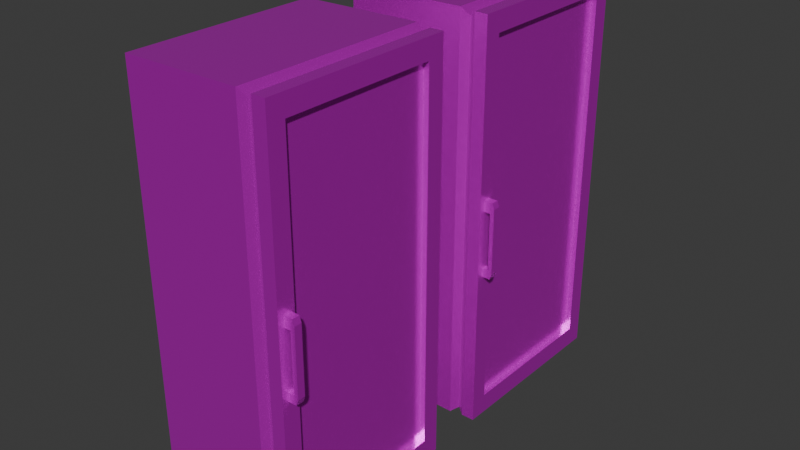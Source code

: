 # Source: fridge.blend  (saved by Blender 5.0.118; exported with 4.5.12 LTS)
import bpy
from mathutils import Matrix  # noqa: F401  (used for matrix-valued properties, if any)

bpy.ops.wm.read_factory_settings(use_empty=True)
scene = bpy.context.scene
scene.name = 'Scene'

# ---- collections
col_collection = bpy.data.collections.new('Collection'); scene.collection.children.link(col_collection)

# ---- images (referenced by path relative to the original .blend; pixels are not part of the script)
import os
ASSET_DIR = os.environ.get("B2B_ASSET_DIR", "")  # directory of the original .blend (textures are referenced by path, not embedded)
HERE = os.path.dirname(os.path.abspath(__file__))  # packed textures are extracted next to this script under _unpacked/

def load_image(name, relpath, width, height, colorspace="sRGB"):
    """Load a texture the original file referenced (path relative to the .blend, or extracted next to this script)."""
    p = next((c for c in (os.path.join(HERE, relpath), os.path.join(ASSET_DIR, relpath)) if relpath and os.path.exists(c)), "")
    if p:
        img = bpy.data.images.load(p, check_existing=True)
        img.name = name
    else:  # same state as the original file: an image datablock whose file is absent (Cycles renders it pink)
        img = bpy.data.images.new(name, width, height)
        img.source = "FILE"
        img.filepath = "//" + (relpath or name)
    img.colorspace_settings.name = colorspace
    return img
img_untitled = load_image('Untitled', 'Fridge.png', 1024, 1024, 'sRGB')

# ---- materials (node trees are filled in below, after node groups)
mat_material_001 = bpy.data.materials.new('Material.001')

# ---- material node trees
mat_material_001.use_nodes = True; mat_material_001.node_tree.nodes.clear()
_N = mat_material_001.node_tree.nodes; _L = mat_material_001.node_tree.links
n0 = _N.new('ShaderNodeBsdfPrincipled'); n0.name = 'Principled BSDF'; n0.location = (-200, 100)
n0.inputs[1].default_value = 0.6845
n0.inputs[2].default_value = 0.2647
n1 = _N.new('ShaderNodeOutputMaterial'); n1.name = 'Material Output'; n1.location = (200, 100)
n2 = _N.new('ShaderNodeTexImage'); n2.name = 'Image Texture'; n2.location = (-490, 60)
n2.image = img_untitled
_L.new(n0.outputs[0], n1.inputs[0])
_L.new(n2.outputs[0], n0.inputs[0])
n1.is_active_output = True

# ---- world
world_world = bpy.data.worlds.new('World'); scene.world = world_world
world_world.use_nodes = True; world_world.node_tree.nodes.clear()
_N = world_world.node_tree.nodes; _L = world_world.node_tree.links
n0 = _N.new('ShaderNodeOutputWorld'); n0.name = 'World Output'; n0.location = (200, 100)
n1 = _N.new('ShaderNodeBackground'); n1.name = 'Background'; n1.location = (-200, 100)
n1.inputs[0].default_value = (0.05088, 0.05088, 0.05088, 1.0)
_L.new(n1.outputs[0], n0.inputs[0])
n0.is_active_output = True
world_world.color = (0.05088, 0.05088, 0.05088)
world_world.sun_shadow_jitter_overblur = 0.0

# ---- meshes
me_cube_001 = bpy.data.meshes.new('Cube.001')
me_cube_001.from_pydata([(-1.0, -1.0, -0.03458), (-1.0, -1.0, 1.965), (-1.0, 1.0, -0.03458), (-1.0, 1.0, 1.965), (1.109, -0.9313, 0.744), (1.136, -0.9313, 0.7718), (1.0, -0.8164, 0.06361), (1.0, -0.8164, 1.867), (1.109, -0.8524, 0.744), (1.0, 0.8164, 0.06361), (1.136, -0.8524, 0.7718), (1.0, 0.8164, 1.867), (1.136, -0.8524, 1.096), (1.0, 1.0, 1.965), (1.136, -0.9313, 1.096), (1.0, 1.0, -0.03458), (1.109, -0.8524, 1.124), (1.0, -1.0, -0.03458), (1.109, -0.9313, 1.124), (1.0, -1.0, 1.965), (0.9255, 0.8164, 1.867), (0.9255, 0.8164, 0.06361), (1.077, -0.9313, 0.7862), (0.9255, -0.8164, 0.06361), (0.9255, -0.8164, 1.867), (1.077, -0.9313, 1.07), (1.077, -0.8524, 1.07), (1.077, -0.8524, 0.7862), (1.077, -0.9313, 0.8577), (1.051, -0.8524, 1.07), (1.077, -0.8524, 1.011), (1.027, -0.8798, 1.07), (1.0, -0.8524, 1.07), (1.0, -0.8524, 1.124), (1.0, -0.8524, 0.7862), (1.0, -0.8524, 1.07), (1.0, -0.8524, 0.744), (1.0, -0.9313, 0.744), (1.0, -0.9313, 0.7862), (1.0, -0.9313, 1.07), (1.0, -0.9313, 1.124), (1.0, -0.9313, 0.7862), (1.0, -0.9313, 1.07), (0.8197, 1.0, -0.03458), (0.8197, 1.0, 1.965), (0.8197, -1.0, -0.03458), (0.8197, -1.0, 1.965), (0.744, 0.9736, -0.008216), (0.744, 0.9736, 1.939), (0.744, -0.9736, -0.008216), (0.744, -0.9736, 1.939), (0.6279, 1.009, -0.04332), (0.6279, 1.009, 1.974), (0.6279, -1.009, -0.04332), (0.6279, -1.009, 1.974)], [], [(0, 1, 3, 2), (43, 44, 13, 15), (11, 7, 24, 20), (53, 54, 1, 0), (43, 15, 17, 45), (52, 3, 1, 54), (11, 9, 15, 13), (9, 6, 17, 15), (7, 11, 13, 19), (33, 7, 19, 17, 6, 36, 37, 38, 41, 42, 39, 40), (41, 34, 36, 6, 7, 33, 35, 32, 42), (21, 20, 24, 23), (9, 11, 20, 21), (7, 6, 23, 24), (6, 9, 21, 23), (28, 22, 4, 5, 14, 18, 40, 39, 25), (37, 4, 22, 38), (8, 4, 37, 36), (10, 5, 4, 8), (33, 16, 12, 10, 8, 36, 34, 27, 30, 26, 29, 35), (12, 14, 5, 10), (14, 12, 16, 18), (18, 16, 33, 40), (32, 31, 29, 26, 25, 39, 42), (29, 31, 32, 35), (27, 22, 28, 30), (25, 26, 30, 28), (22, 27, 34, 41, 38), (13, 44, 46, 19), (47, 43, 45, 49), (17, 19, 46, 45), (47, 48, 44, 43), (51, 52, 48, 47), (51, 47, 49, 53), (44, 48, 50, 46), (45, 46, 50, 49), (2, 51, 53, 0), (2, 3, 52, 51), (48, 52, 54, 50), (49, 50, 54, 53)])
_uv = me_cube_001.uv_layers.new(name='UVMap')
_uv.uv.foreach_set('vector', [0.8041, 0.01097, 0.8712, 0.01097, 0.8712, 0.07799, 0.8041, 0.07799, 0.8041, 0.139, 0.8712, 0.139, 0.8712, 0.145, 0.8041, 0.145, 0.338, 0.948, 0.04499, 0.948, 0.04499, 0.948, 0.338, 0.948, 0.8041, 0.2245, 0.8712, 0.2245, 0.8712, 0.279, 0.8041, 0.279, 0.7981, 0.145, 0.8041, 0.145, 0.8041, 0.212, 0.7981, 0.212, 0.8836, 0.145, 0.9382, 0.145, 0.9382, 0.212, 0.8836, 0.212, 0.338, 0.948, 0.338, 0.262, 0.3709, 0.2247, 0.3709, 0.9854, 0.338, 0.262, 0.04499, 0.262, 0.01204, 0.2247, 0.3709, 0.2247, 0.04499, 0.948, 0.338, 0.948, 0.3709, 0.9854, 0.01204, 0.9854, 0.03853, 0.6654, 0.04499, 0.948, 0.01204, 0.9854, 0.01204, 0.2247, 0.04499, 0.262, 0.03853, 0.5208, 0.02437, 0.5208, 0.02437, 0.5369, 0.02437, 0.5369, 0.02437, 0.6446, 0.02437, 0.6446, 0.02437, 0.6654, 0.02437, 0.5369, 0.03853, 0.5369, 0.03853, 0.5208, 0.04499, 0.262, 0.04499, 0.948, 0.03853, 0.6654, 0.03853, 0.6446, 0.03853, 0.6446, 0.02437, 0.6446, 0.338, 0.262, 0.338, 0.948, 0.04499, 0.948, 0.04499, 0.262, 0.338, 0.262, 0.338, 0.948, 0.338, 0.948, 0.338, 0.262, 0.04499, 0.948, 0.04499, 0.262, 0.04499, 0.262, 0.04499, 0.948, 0.04499, 0.262, 0.338, 0.262, 0.338, 0.262, 0.04499, 0.262, 0.02437, 0.5641, 0.02437, 0.5369, 0.02437, 0.5208, 0.02437, 0.5314, 0.02437, 0.6549, 0.02437, 0.6654, 0.02437, 0.6654, 0.02437, 0.6446, 0.02437, 0.6446, 0.02437, 0.5208, 0.02437, 0.5208, 0.02437, 0.5369, 0.02437, 0.5369, 0.03853, 0.5208, 0.02437, 0.5208, 0.02437, 0.5208, 0.03853, 0.5208, 0.03853, 0.5314, 0.02437, 0.5314, 0.02437, 0.5208, 0.03853, 0.5208, 0.03853, 0.6654, 0.03853, 0.6654, 0.03853, 0.6549, 0.03853, 0.5314, 0.03853, 0.5208, 0.03853, 0.5208, 0.03853, 0.5369, 0.03853, 0.5369, 0.03853, 0.6222, 0.03853, 0.6446, 0.03853, 0.6446, 0.03853, 0.6446, 0.03853, 0.6549, 0.02437, 0.6549, 0.02437, 0.5314, 0.03853, 0.5314, 0.02437, 0.6549, 0.03853, 0.6549, 0.03853, 0.6654, 0.02437, 0.6654, 0.02437, 0.6654, 0.03853, 0.6654, 0.03853, 0.6654, 0.02437, 0.6654, 0.03853, 0.6446, 0.03361, 0.6446, 0.03853, 0.6446, 0.03853, 0.6446, 0.02437, 0.6446, 0.02437, 0.6446, 0.02437, 0.6446, 0.03853, 0.6446, 0.03361, 0.6446, 0.03853, 0.6446, 0.03853, 0.6446, 0.03853, 0.5369, 0.02437, 0.5369, 0.02437, 0.5641, 0.03853, 0.6222, 0.02437, 0.6446, 0.03853, 0.6446, 0.03853, 0.6222, 0.02437, 0.5641, 0.02437, 0.5369, 0.03853, 0.5369, 0.03853, 0.5369, 0.02437, 0.5369, 0.02437, 0.5369, 0.8712, 0.145, 0.8772, 0.145, 0.8772, 0.212, 0.8712, 0.212, 0.7956, 0.145, 0.7981, 0.145, 0.7981, 0.212, 0.7956, 0.212, 0.8041, 0.212, 0.8712, 0.212, 0.8712, 0.2181, 0.8041, 0.2181, 0.8041, 0.1364, 0.8712, 0.1364, 0.8712, 0.139, 0.8041, 0.139, 0.8041, 0.1325, 0.8712, 0.1325, 0.8712, 0.1364, 0.8041, 0.1364, 0.7917, 0.145, 0.7956, 0.145, 0.7956, 0.212, 0.7917, 0.212, 0.8772, 0.145, 0.8797, 0.145, 0.8797, 0.212, 0.8772, 0.212, 0.8041, 0.2181, 0.8712, 0.2181, 0.8712, 0.2206, 0.8041, 0.2206, 0.7371, 0.145, 0.7917, 0.145, 0.7917, 0.212, 0.7371, 0.212, 0.8041, 0.07799, 0.8712, 0.07799, 0.8712, 0.1325, 0.8041, 0.1325, 0.8797, 0.145, 0.8836, 0.145, 0.8836, 0.212, 0.8797, 0.212, 0.8041, 0.2206, 0.8712, 0.2206, 0.8712, 0.2245, 0.8041, 0.2245])
me_cube_001.materials.append(mat_material_001)
me_cube_001.use_paint_bone_selection = False
me_cube_001.use_paint_mask = True
me_cube_001.update()
me_cube_004 = bpy.data.meshes.new('Cube.004')
me_cube_004.from_pydata([(-1.0, -1.0, -0.03458), (-1.0, -1.0, 1.965), (-1.0, 1.0, -0.03458), (-1.0, 1.0, 1.965), (1.109, -0.9313, 0.744), (1.136, -0.9313, 0.7718), (1.0, -0.8164, 0.06361), (1.0, -0.8164, 1.867), (1.109, -0.8524, 0.744), (1.0, 0.8164, 0.06361), (1.136, -0.8524, 0.7718), (1.0, 0.8164, 1.867), (1.136, -0.8524, 1.096), (1.0, 1.0, 1.965), (1.136, -0.9313, 1.096), (1.0, 1.0, -0.03458), (1.109, -0.8524, 1.124), (1.0, -1.0, -0.03458), (1.109, -0.9313, 1.124), (1.0, -1.0, 1.965), (0.9255, 0.8164, 1.867), (0.9255, 0.8164, 0.06361), (1.077, -0.9313, 0.7862), (0.9255, -0.8164, 0.06361), (0.9255, -0.8164, 1.867), (1.077, -0.9313, 1.07), (1.077, -0.8524, 1.07), (1.077, -0.8524, 0.7862), (1.077, -0.9313, 0.8577), (1.051, -0.8524, 1.07), (1.077, -0.8524, 1.011), (1.027, -0.8798, 1.07), (1.0, -0.8524, 1.07), (1.0, -0.8524, 1.124), (1.0, -0.8524, 0.7862), (1.0, -0.8524, 1.07), (1.0, -0.8524, 0.744), (1.0, -0.9313, 0.744), (1.0, -0.9313, 0.7862), (1.0, -0.9313, 1.07), (1.0, -0.9313, 1.124), (1.0, -0.9313, 0.7862), (1.0, -0.9313, 1.07), (0.8197, 1.0, -0.03458), (0.8197, 1.0, 1.965), (0.8197, -1.0, -0.03458), (0.8197, -1.0, 1.965), (0.744, 0.9736, -0.008216), (0.744, 0.9736, 1.939), (0.744, -0.9736, -0.008216), (0.744, -0.9736, 1.939), (0.6279, 1.009, -0.04332), (0.6279, 1.009, 1.974), (0.6279, -1.009, -0.04332), (0.6279, -1.009, 1.974)], [], [(0, 1, 3, 2), (43, 44, 13, 15), (11, 7, 24, 20), (53, 54, 1, 0), (43, 15, 17, 45), (52, 3, 1, 54), (11, 9, 15, 13), (9, 6, 17, 15), (7, 11, 13, 19), (33, 7, 19, 17, 6, 36, 37, 38, 41, 42, 39, 40), (41, 34, 36, 6, 7, 33, 35, 32, 42), (21, 20, 24, 23), (9, 11, 20, 21), (7, 6, 23, 24), (6, 9, 21, 23), (28, 22, 4, 5, 14, 18, 40, 39, 25), (37, 4, 22, 38), (8, 4, 37, 36), (10, 5, 4, 8), (33, 16, 12, 10, 8, 36, 34, 27, 30, 26, 29, 35), (12, 14, 5, 10), (14, 12, 16, 18), (18, 16, 33, 40), (32, 31, 29, 26, 25, 39, 42), (29, 31, 32, 35), (27, 22, 28, 30), (25, 26, 30, 28), (22, 27, 34, 41, 38), (13, 44, 46, 19), (47, 43, 45, 49), (17, 19, 46, 45), (47, 48, 44, 43), (51, 52, 48, 47), (51, 47, 49, 53), (44, 48, 50, 46), (45, 46, 50, 49), (2, 51, 53, 0), (2, 3, 52, 51), (48, 52, 54, 50), (49, 50, 54, 53)])
_uv = me_cube_004.uv_layers.new(name='UVMap')
_uv.uv.foreach_set('vector', [0.8041, 0.01097, 0.8712, 0.01097, 0.8712, 0.07799, 0.8041, 0.07799, 0.8041, 0.139, 0.8712, 0.139, 0.8712, 0.145, 0.8041, 0.145, 0.7108, 0.948, 0.4178, 0.948, 0.4178, 0.948, 0.7108, 0.948, 0.8041, 0.2245, 0.8712, 0.2245, 0.8712, 0.279, 0.8041, 0.279, 0.7981, 0.145, 0.8041, 0.145, 0.8041, 0.212, 0.7981, 0.212, 0.8836, 0.145, 0.9382, 0.145, 0.9382, 0.212, 0.8836, 0.212, 0.7108, 0.948, 0.7108, 0.262, 0.7437, 0.2247, 0.7437, 0.9854, 0.7108, 0.262, 0.4178, 0.262, 0.3848, 0.2247, 0.7437, 0.2247, 0.4178, 0.948, 0.7108, 0.948, 0.7437, 0.9854, 0.3848, 0.9854, 0.4113, 0.6654, 0.4178, 0.948, 0.3848, 0.9854, 0.3848, 0.2247, 0.4178, 0.262, 0.4113, 0.5208, 0.3972, 0.5208, 0.3972, 0.5369, 0.3972, 0.5369, 0.3972, 0.6446, 0.3972, 0.6446, 0.3972, 0.6654, 0.3972, 0.5369, 0.4113, 0.5369, 0.4113, 0.5208, 0.4178, 0.262, 0.4178, 0.948, 0.4113, 0.6654, 0.4113, 0.6446, 0.4113, 0.6446, 0.3972, 0.6446, 0.7108, 0.262, 0.7108, 0.948, 0.4178, 0.948, 0.4178, 0.262, 0.7108, 0.262, 0.7108, 0.948, 0.7108, 0.948, 0.7108, 0.262, 0.4178, 0.948, 0.4178, 0.262, 0.4178, 0.262, 0.4178, 0.948, 0.4178, 0.262, 0.7108, 0.262, 0.7108, 0.262, 0.4178, 0.262, 0.3972, 0.5641, 0.3972, 0.5369, 0.3972, 0.5208, 0.3972, 0.5314, 0.3972, 0.6549, 0.3972, 0.6654, 0.3972, 0.6654, 0.3972, 0.6446, 0.3972, 0.6446, 0.3972, 0.5208, 0.3972, 0.5208, 0.3972, 0.5369, 0.3972, 0.5369, 0.4113, 0.5208, 0.3972, 0.5208, 0.3972, 0.5208, 0.4113, 0.5208, 0.4113, 0.5314, 0.3972, 0.5314, 0.3972, 0.5208, 0.4113, 0.5208, 0.4113, 0.6654, 0.4113, 0.6654, 0.4113, 0.6549, 0.4113, 0.5314, 0.4113, 0.5208, 0.4113, 0.5208, 0.4113, 0.5369, 0.4113, 0.5369, 0.4113, 0.6222, 0.4113, 0.6446, 0.4113, 0.6446, 0.4113, 0.6446, 0.4113, 0.6549, 0.3972, 0.6549, 0.3972, 0.5314, 0.4113, 0.5314, 0.3972, 0.6549, 0.4113, 0.6549, 0.4113, 0.6654, 0.3972, 0.6654, 0.3972, 0.6654, 0.4113, 0.6654, 0.4113, 0.6654, 0.3972, 0.6654, 0.4113, 0.6446, 0.4064, 0.6446, 0.4113, 0.6446, 0.4113, 0.6446, 0.3972, 0.6446, 0.3972, 0.6446, 0.3972, 0.6446, 0.4113, 0.6446, 0.4064, 0.6446, 0.4113, 0.6446, 0.4113, 0.6446, 0.4113, 0.5369, 0.3972, 0.5369, 0.3972, 0.5641, 0.4113, 0.6222, 0.3972, 0.6446, 0.4113, 0.6446, 0.4113, 0.6222, 0.3972, 0.5641, 0.3972, 0.5369, 0.4113, 0.5369, 0.4113, 0.5369, 0.3972, 0.5369, 0.3972, 0.5369, 0.8712, 0.145, 0.8772, 0.145, 0.8772, 0.212, 0.8712, 0.212, 0.7956, 0.145, 0.7981, 0.145, 0.7981, 0.212, 0.7956, 0.212, 0.8041, 0.212, 0.8712, 0.212, 0.8712, 0.2181, 0.8041, 0.2181, 0.8041, 0.1364, 0.8712, 0.1364, 0.8712, 0.139, 0.8041, 0.139, 0.8041, 0.1325, 0.8712, 0.1325, 0.8712, 0.1364, 0.8041, 0.1364, 0.7917, 0.145, 0.7956, 0.145, 0.7956, 0.212, 0.7917, 0.212, 0.8772, 0.145, 0.8797, 0.145, 0.8797, 0.212, 0.8772, 0.212, 0.8041, 0.2181, 0.8712, 0.2181, 0.8712, 0.2206, 0.8041, 0.2206, 0.7371, 0.145, 0.7917, 0.145, 0.7917, 0.212, 0.7371, 0.212, 0.8041, 0.07799, 0.8712, 0.07799, 0.8712, 0.1325, 0.8041, 0.1325, 0.8797, 0.145, 0.8836, 0.145, 0.8836, 0.212, 0.8797, 0.212, 0.8041, 0.2206, 0.8712, 0.2206, 0.8712, 0.2245, 0.8041, 0.2245])
me_cube_004.materials.append(mat_material_001)
me_cube_004.use_paint_bone_selection = False
me_cube_004.use_paint_mask = True
me_cube_004.update()

# ---- objects
ob_fridge1 = bpy.data.objects.new('Fridge1', me_cube_001)
ob_fridge2 = bpy.data.objects.new('Fridge2', me_cube_004)

# ---- transforms, parenting, visibility, modifiers, constraints
ob_fridge1.location = (0.0, 0.0, 0.0)
ob_fridge1.scale = (2.504, 3.272, 6.934)
ob_fridge2.location = (0.0, 8.531, 0.0)
ob_fridge2.scale = (2.504, 3.272, 6.934)

# ---- collection membership
col_collection.objects.link(ob_fridge1)
col_collection.objects.link(ob_fridge2)

# ---- scene / render settings (as saved in the file)
scene.frame_start = 1; scene.frame_end = 250; scene.frame_set(250)
scene.render.engine = 'BLENDER_EEVEE_NEXT'
scene.render.bake_bias = 0.0
scene.render.bake_samples = 0
scene.cycles.sampling_pattern = 'TABULATED_SOBOL'
scene.eevee.use_volume_custom_range = False
bpy.context.view_layer.update()

# ---- added for rendering (the .blend has no active camera and no usable light): camera, sun
cam_auto = bpy.data.cameras.new('AutoCamera')
cam_auto.lens = 50.0
cam_auto.sensor_width = 36.0
cam_auto.clip_end = 1000.0
ob_auto_camera = bpy.data.objects.new('AutoCamera', cam_auto)
scene.collection.objects.link(ob_auto_camera)
ob_auto_camera.location = (19.8689, -19.3723, 22.4528)
ob_auto_camera.rotation_euler = (1.09748, -7.21219e-08, 0.694738)
scene.camera = ob_auto_camera
light_auto_sun = bpy.data.lights.new('AutoSun', 'SUN')
light_auto_sun.energy = 3.0
light_auto_sun.angle = 0.0523599
ob_auto_sun = bpy.data.objects.new('AutoSun', light_auto_sun)
scene.collection.objects.link(ob_auto_sun)
ob_auto_sun.rotation_euler = (0.872665, 0.174533, 0.523599)
bpy.context.view_layer.update()
